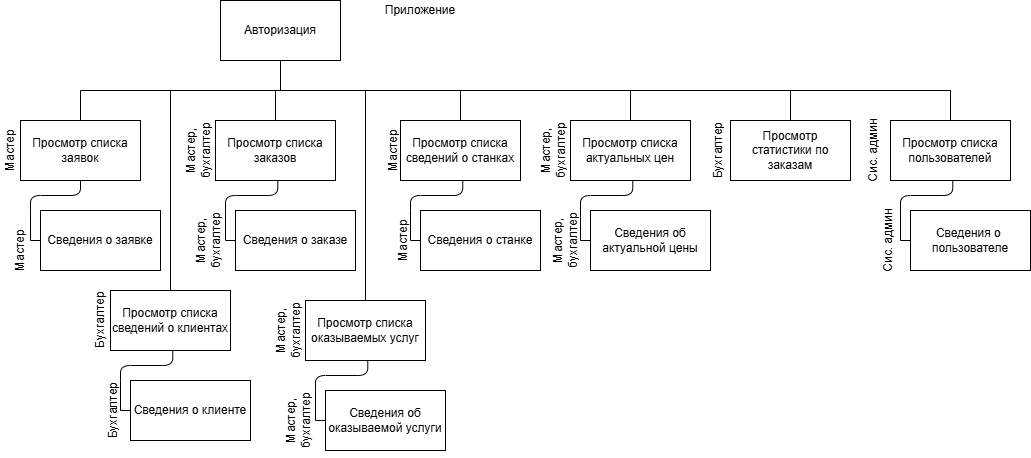

The diagram above was exported from draw.io. Its source (the exported page's mxGraphModel, read from the mxfile embedded in the PNG):
<mxGraphModel dx="1418" dy="794" grid="1" gridSize="10" guides="1" tooltips="1" connect="1" arrows="1" fold="1" page="1" pageScale="1" pageWidth="827" pageHeight="1169" math="0" shadow="0">
  <root>
    <mxCell id="0" />
    <mxCell id="1" parent="0" />
    <mxCell id="ksN_wOl3NSzYfcp1fqD9-24" parent="1" style="rounded=0;whiteSpace=wrap;html=1;" value="Авторизация" vertex="1">
      <mxGeometry height="60" width="120" x="340" y="540" as="geometry" />
    </mxCell>
    <mxCell id="ksN_wOl3NSzYfcp1fqD9-25" parent="1" style="text;html=1;whiteSpace=wrap;strokeColor=none;fillColor=none;align=center;verticalAlign=middle;rounded=0;" value="Приложение" vertex="1">
      <mxGeometry height="20" width="60" x="510" y="540" as="geometry" />
    </mxCell>
    <mxCell id="ksN_wOl3NSzYfcp1fqD9-27" parent="1" style="rounded=0;whiteSpace=wrap;html=1;" value="Просмотр списка заявок" vertex="1">
      <mxGeometry height="60" width="120" x="140" y="660" as="geometry" />
    </mxCell>
    <mxCell id="ksN_wOl3NSzYfcp1fqD9-29" parent="1" style="rounded=0;whiteSpace=wrap;html=1;" value="Сведения о заявке" vertex="1">
      <mxGeometry height="60" width="120" x="160" y="750" as="geometry" />
    </mxCell>
    <mxCell id="ksN_wOl3NSzYfcp1fqD9-30" edge="1" parent="1" style="edgeStyle=orthogonalEdgeStyle;html=1;rounded=1;curved=0;endArrow=none;endFill=0;entryX=0.5;entryY=1;entryDx=0;entryDy=0;" target="ksN_wOl3NSzYfcp1fqD9-27">
      <mxGeometry relative="1" as="geometry">
        <mxPoint x="150" y="750" as="sourcePoint" />
        <mxPoint x="190" y="720" as="targetPoint" />
      </mxGeometry>
    </mxCell>
    <mxCell id="ksN_wOl3NSzYfcp1fqD9-32" parent="1" style="rounded=0;whiteSpace=wrap;html=1;" value="Просмотр списка заказов" vertex="1">
      <mxGeometry height="60" width="120" x="335" y="660" as="geometry" />
    </mxCell>
    <mxCell id="ksN_wOl3NSzYfcp1fqD9-33" parent="1" style="rounded=0;whiteSpace=wrap;html=1;" value="Сведения о заказе" vertex="1">
      <mxGeometry height="60" width="120" x="355" y="750" as="geometry" />
    </mxCell>
    <mxCell id="ksN_wOl3NSzYfcp1fqD9-36" edge="1" parent="1" source="ksN_wOl3NSzYfcp1fqD9-29" style="edgeStyle=orthogonalEdgeStyle;html=1;rounded=0;curved=0;endArrow=none;endFill=0;exitX=0;exitY=0.5;exitDx=0;exitDy=0;">
      <mxGeometry relative="1" as="geometry">
        <mxPoint x="160" y="780" as="sourcePoint" />
        <mxPoint x="150" y="750" as="targetPoint" />
      </mxGeometry>
    </mxCell>
    <mxCell id="ksN_wOl3NSzYfcp1fqD9-37" edge="1" parent="1" style="edgeStyle=orthogonalEdgeStyle;html=1;rounded=1;curved=0;endArrow=none;endFill=0;entryX=0.519;entryY=0.992;entryDx=0;entryDy=0;entryPerimeter=0;" target="ksN_wOl3NSzYfcp1fqD9-32">
      <mxGeometry relative="1" as="geometry">
        <mxPoint x="345" y="750" as="sourcePoint" />
        <mxPoint x="395" y="720" as="targetPoint" />
      </mxGeometry>
    </mxCell>
    <mxCell id="ksN_wOl3NSzYfcp1fqD9-38" edge="1" parent="1" source="ksN_wOl3NSzYfcp1fqD9-33" style="edgeStyle=orthogonalEdgeStyle;html=1;rounded=0;curved=0;endArrow=none;endFill=0;exitX=0;exitY=0.5;exitDx=0;exitDy=0;">
      <mxGeometry relative="1" as="geometry">
        <mxPoint x="355" y="780" as="sourcePoint" />
        <mxPoint x="345" y="750" as="targetPoint" />
      </mxGeometry>
    </mxCell>
    <mxCell id="ksN_wOl3NSzYfcp1fqD9-43" parent="1" style="rounded=0;whiteSpace=wrap;html=1;" value="Просмотр списка сведений о станках" vertex="1">
      <mxGeometry height="60" width="120" x="520" y="660" as="geometry" />
    </mxCell>
    <mxCell id="ksN_wOl3NSzYfcp1fqD9-44" parent="1" style="rounded=0;whiteSpace=wrap;html=1;" value="Сведения о станке" vertex="1">
      <mxGeometry height="60" width="120" x="540" y="750" as="geometry" />
    </mxCell>
    <mxCell id="ksN_wOl3NSzYfcp1fqD9-45" edge="1" parent="1" style="edgeStyle=orthogonalEdgeStyle;html=1;rounded=1;curved=0;endArrow=none;endFill=0;entryX=0.519;entryY=0.992;entryDx=0;entryDy=0;entryPerimeter=0;" target="ksN_wOl3NSzYfcp1fqD9-43">
      <mxGeometry relative="1" as="geometry">
        <mxPoint x="530" y="750" as="sourcePoint" />
        <mxPoint x="580" y="720" as="targetPoint" />
      </mxGeometry>
    </mxCell>
    <mxCell id="ksN_wOl3NSzYfcp1fqD9-46" edge="1" parent="1" source="ksN_wOl3NSzYfcp1fqD9-44" style="edgeStyle=orthogonalEdgeStyle;html=1;rounded=0;curved=0;endArrow=none;endFill=0;exitX=0;exitY=0.5;exitDx=0;exitDy=0;">
      <mxGeometry relative="1" as="geometry">
        <mxPoint x="540" y="780" as="sourcePoint" />
        <mxPoint x="530" y="750" as="targetPoint" />
      </mxGeometry>
    </mxCell>
    <mxCell id="ksN_wOl3NSzYfcp1fqD9-47" parent="1" style="rounded=0;whiteSpace=wrap;html=1;" value="Просмотр списка сведений о клиентах" vertex="1">
      <mxGeometry height="60" width="120" x="230" y="830" as="geometry" />
    </mxCell>
    <mxCell id="ksN_wOl3NSzYfcp1fqD9-48" parent="1" style="rounded=0;whiteSpace=wrap;html=1;" value="Сведения о клиенте" vertex="1">
      <mxGeometry height="60" width="120" x="250" y="920" as="geometry" />
    </mxCell>
    <mxCell id="ksN_wOl3NSzYfcp1fqD9-49" edge="1" parent="1" style="edgeStyle=orthogonalEdgeStyle;html=1;rounded=1;curved=0;endArrow=none;endFill=0;entryX=0.519;entryY=0.992;entryDx=0;entryDy=0;entryPerimeter=0;" target="ksN_wOl3NSzYfcp1fqD9-47">
      <mxGeometry relative="1" as="geometry">
        <mxPoint x="240" y="920" as="sourcePoint" />
        <mxPoint x="290" y="890" as="targetPoint" />
      </mxGeometry>
    </mxCell>
    <mxCell id="ksN_wOl3NSzYfcp1fqD9-50" edge="1" parent="1" source="ksN_wOl3NSzYfcp1fqD9-48" style="edgeStyle=orthogonalEdgeStyle;html=1;rounded=0;curved=0;endArrow=none;endFill=0;exitX=0;exitY=0.5;exitDx=0;exitDy=0;">
      <mxGeometry relative="1" as="geometry">
        <mxPoint x="250" y="950" as="sourcePoint" />
        <mxPoint x="240" y="920" as="targetPoint" />
      </mxGeometry>
    </mxCell>
    <mxCell id="ksN_wOl3NSzYfcp1fqD9-51" parent="1" style="rounded=0;whiteSpace=wrap;html=1;" value="Просмотр списка оказываемых услуг" vertex="1">
      <mxGeometry height="60" width="120" x="425" y="840" as="geometry" />
    </mxCell>
    <mxCell id="ksN_wOl3NSzYfcp1fqD9-52" parent="1" style="rounded=0;whiteSpace=wrap;html=1;" value="Сведения об оказываемой услуги" vertex="1">
      <mxGeometry height="60" width="120" x="445" y="930" as="geometry" />
    </mxCell>
    <mxCell id="ksN_wOl3NSzYfcp1fqD9-53" edge="1" parent="1" style="edgeStyle=orthogonalEdgeStyle;html=1;rounded=1;curved=0;endArrow=none;endFill=0;entryX=0.519;entryY=0.992;entryDx=0;entryDy=0;entryPerimeter=0;" target="ksN_wOl3NSzYfcp1fqD9-51">
      <mxGeometry relative="1" as="geometry">
        <mxPoint x="435" y="930" as="sourcePoint" />
        <mxPoint x="485" y="900" as="targetPoint" />
      </mxGeometry>
    </mxCell>
    <mxCell id="ksN_wOl3NSzYfcp1fqD9-54" edge="1" parent="1" source="ksN_wOl3NSzYfcp1fqD9-52" style="edgeStyle=orthogonalEdgeStyle;html=1;rounded=0;curved=0;endArrow=none;endFill=0;exitX=0;exitY=0.5;exitDx=0;exitDy=0;">
      <mxGeometry relative="1" as="geometry">
        <mxPoint x="445" y="960" as="sourcePoint" />
        <mxPoint x="435" y="930" as="targetPoint" />
      </mxGeometry>
    </mxCell>
    <mxCell id="ksN_wOl3NSzYfcp1fqD9-55" parent="1" style="rounded=0;whiteSpace=wrap;html=1;" value="Просмотр списка актуальных цен" vertex="1">
      <mxGeometry height="60" width="120" x="690" y="660" as="geometry" />
    </mxCell>
    <mxCell id="ksN_wOl3NSzYfcp1fqD9-56" parent="1" style="rounded=0;whiteSpace=wrap;html=1;" value="Сведения об актуальной цены" vertex="1">
      <mxGeometry height="60" width="120" x="710" y="750" as="geometry" />
    </mxCell>
    <mxCell id="ksN_wOl3NSzYfcp1fqD9-57" edge="1" parent="1" style="edgeStyle=orthogonalEdgeStyle;html=1;rounded=1;curved=0;endArrow=none;endFill=0;entryX=0.519;entryY=0.992;entryDx=0;entryDy=0;entryPerimeter=0;" target="ksN_wOl3NSzYfcp1fqD9-55">
      <mxGeometry relative="1" as="geometry">
        <mxPoint x="700" y="750" as="sourcePoint" />
        <mxPoint x="750" y="720" as="targetPoint" />
      </mxGeometry>
    </mxCell>
    <mxCell id="ksN_wOl3NSzYfcp1fqD9-58" edge="1" parent="1" source="ksN_wOl3NSzYfcp1fqD9-56" style="edgeStyle=orthogonalEdgeStyle;html=1;rounded=0;curved=0;endArrow=none;endFill=0;exitX=0;exitY=0.5;exitDx=0;exitDy=0;">
      <mxGeometry relative="1" as="geometry">
        <mxPoint x="710" y="780" as="sourcePoint" />
        <mxPoint x="700" y="750" as="targetPoint" />
      </mxGeometry>
    </mxCell>
    <mxCell id="ksN_wOl3NSzYfcp1fqD9-59" parent="1" style="rounded=0;whiteSpace=wrap;html=1;" value="Просмотр статистики по заказам" vertex="1">
      <mxGeometry height="60" width="120" x="850" y="660" as="geometry" />
    </mxCell>
    <mxCell id="ksN_wOl3NSzYfcp1fqD9-63" parent="1" style="rounded=0;whiteSpace=wrap;html=1;" value="Просмотр списка пользователей" vertex="1">
      <mxGeometry height="60" width="120" x="1010" y="660" as="geometry" />
    </mxCell>
    <mxCell id="ksN_wOl3NSzYfcp1fqD9-64" parent="1" style="rounded=0;whiteSpace=wrap;html=1;" value="Сведения о&amp;nbsp; пользователе" vertex="1">
      <mxGeometry height="60" width="120" x="1030" y="750" as="geometry" />
    </mxCell>
    <mxCell id="ksN_wOl3NSzYfcp1fqD9-65" edge="1" parent="1" style="edgeStyle=orthogonalEdgeStyle;html=1;rounded=1;curved=0;endArrow=none;endFill=0;entryX=0.519;entryY=0.992;entryDx=0;entryDy=0;entryPerimeter=0;" target="ksN_wOl3NSzYfcp1fqD9-63">
      <mxGeometry relative="1" as="geometry">
        <mxPoint x="1020" y="750" as="sourcePoint" />
        <mxPoint x="1070" y="720" as="targetPoint" />
      </mxGeometry>
    </mxCell>
    <mxCell id="ksN_wOl3NSzYfcp1fqD9-66" edge="1" parent="1" source="ksN_wOl3NSzYfcp1fqD9-64" style="edgeStyle=orthogonalEdgeStyle;html=1;rounded=0;curved=0;endArrow=none;endFill=0;exitX=0;exitY=0.5;exitDx=0;exitDy=0;">
      <mxGeometry relative="1" as="geometry">
        <mxPoint x="1030" y="780" as="sourcePoint" />
        <mxPoint x="1020" y="750" as="targetPoint" />
      </mxGeometry>
    </mxCell>
    <mxCell id="ksN_wOl3NSzYfcp1fqD9-68" edge="1" parent="1" source="ksN_wOl3NSzYfcp1fqD9-24" style="edgeStyle=orthogonalEdgeStyle;html=1;exitX=0.5;exitY=1;exitDx=0;exitDy=0;rounded=0;curved=0;endArrow=none;endFill=0;entryX=0.5;entryY=0;entryDx=0;entryDy=0;" target="ksN_wOl3NSzYfcp1fqD9-27">
      <mxGeometry relative="1" as="geometry">
        <mxPoint x="450" y="600" as="sourcePoint" />
        <mxPoint x="600" y="650" as="targetPoint" />
      </mxGeometry>
    </mxCell>
    <mxCell id="ksN_wOl3NSzYfcp1fqD9-69" edge="1" parent="1" source="ksN_wOl3NSzYfcp1fqD9-24" style="edgeStyle=orthogonalEdgeStyle;html=1;exitX=0.5;exitY=1;exitDx=0;exitDy=0;rounded=0;curved=0;endArrow=none;endFill=0;entryX=0.5;entryY=0;entryDx=0;entryDy=0;" target="ksN_wOl3NSzYfcp1fqD9-32">
      <mxGeometry relative="1" as="geometry">
        <mxPoint x="540" y="660" as="sourcePoint" />
        <mxPoint x="340" y="720" as="targetPoint" />
      </mxGeometry>
    </mxCell>
    <mxCell id="ksN_wOl3NSzYfcp1fqD9-70" edge="1" parent="1" source="ksN_wOl3NSzYfcp1fqD9-24" style="edgeStyle=orthogonalEdgeStyle;html=1;exitX=0.5;exitY=1;exitDx=0;exitDy=0;rounded=0;curved=0;endArrow=none;endFill=0;entryX=0.5;entryY=0;entryDx=0;entryDy=0;" target="ksN_wOl3NSzYfcp1fqD9-43">
      <mxGeometry relative="1" as="geometry">
        <mxPoint x="510" y="620" as="sourcePoint" />
        <mxPoint x="480" y="680" as="targetPoint" />
      </mxGeometry>
    </mxCell>
    <mxCell id="ksN_wOl3NSzYfcp1fqD9-71" edge="1" parent="1" source="ksN_wOl3NSzYfcp1fqD9-24" style="edgeStyle=orthogonalEdgeStyle;html=1;exitX=0.5;exitY=1;exitDx=0;exitDy=0;rounded=0;curved=0;endArrow=none;endFill=0;entryX=0.5;entryY=0;entryDx=0;entryDy=0;" target="ksN_wOl3NSzYfcp1fqD9-51">
      <mxGeometry relative="1" as="geometry">
        <Array as="points">
          <mxPoint x="400" y="630" />
          <mxPoint x="485" y="630" />
        </Array>
        <mxPoint x="540" y="670" as="sourcePoint" />
        <mxPoint x="670" y="730" as="targetPoint" />
      </mxGeometry>
    </mxCell>
    <mxCell id="ksN_wOl3NSzYfcp1fqD9-72" edge="1" parent="1" source="ksN_wOl3NSzYfcp1fqD9-24" style="edgeStyle=orthogonalEdgeStyle;html=1;exitX=0.5;exitY=1;exitDx=0;exitDy=0;rounded=0;curved=0;endArrow=none;endFill=0;entryX=0.5;entryY=0;entryDx=0;entryDy=0;" target="ksN_wOl3NSzYfcp1fqD9-47">
      <mxGeometry relative="1" as="geometry">
        <Array as="points">
          <mxPoint x="400" y="630" />
          <mxPoint x="290" y="630" />
        </Array>
        <mxPoint x="440" y="750" as="sourcePoint" />
        <mxPoint x="500" y="990" as="targetPoint" />
      </mxGeometry>
    </mxCell>
    <mxCell id="ksN_wOl3NSzYfcp1fqD9-73" edge="1" parent="1" source="ksN_wOl3NSzYfcp1fqD9-24" style="edgeStyle=orthogonalEdgeStyle;html=1;exitX=0.5;exitY=1;exitDx=0;exitDy=0;rounded=0;curved=0;endArrow=none;endFill=0;entryX=0.5;entryY=0;entryDx=0;entryDy=0;" target="ksN_wOl3NSzYfcp1fqD9-55">
      <mxGeometry relative="1" as="geometry">
        <Array as="points">
          <mxPoint x="400" y="630" />
          <mxPoint x="750" y="630" />
        </Array>
        <mxPoint x="470" y="770" as="sourcePoint" />
        <mxPoint x="530" y="1010" as="targetPoint" />
      </mxGeometry>
    </mxCell>
    <mxCell id="ksN_wOl3NSzYfcp1fqD9-74" edge="1" parent="1" source="ksN_wOl3NSzYfcp1fqD9-24" style="edgeStyle=orthogonalEdgeStyle;html=1;exitX=0.5;exitY=1;exitDx=0;exitDy=0;rounded=0;curved=0;endArrow=none;endFill=0;entryX=0.5;entryY=0;entryDx=0;entryDy=0;" target="ksN_wOl3NSzYfcp1fqD9-59">
      <mxGeometry relative="1" as="geometry">
        <Array as="points">
          <mxPoint x="400" y="630" />
          <mxPoint x="910" y="630" />
        </Array>
        <mxPoint x="400" y="600" as="sourcePoint" />
        <mxPoint x="640" y="840" as="targetPoint" />
      </mxGeometry>
    </mxCell>
    <mxCell id="ksN_wOl3NSzYfcp1fqD9-75" edge="1" parent="1" source="ksN_wOl3NSzYfcp1fqD9-24" style="edgeStyle=orthogonalEdgeStyle;html=1;exitX=0.5;exitY=1;exitDx=0;exitDy=0;rounded=0;curved=0;endArrow=none;endFill=0;entryX=0.5;entryY=0;entryDx=0;entryDy=0;" target="ksN_wOl3NSzYfcp1fqD9-63">
      <mxGeometry relative="1" as="geometry">
        <Array as="points">
          <mxPoint x="400" y="630" />
          <mxPoint x="1070" y="630" />
        </Array>
        <mxPoint x="480" y="630" as="sourcePoint" />
        <mxPoint x="860" y="870" as="targetPoint" />
      </mxGeometry>
    </mxCell>
    <mxCell id="ksN_wOl3NSzYfcp1fqD9-76" parent="1" style="text;html=1;whiteSpace=wrap;strokeColor=none;fillColor=none;align=center;verticalAlign=middle;rounded=0;rotation=-90;" value="Мастер" vertex="1">
      <mxGeometry height="20" width="60" x="100" y="680" as="geometry" />
    </mxCell>
    <mxCell id="ksN_wOl3NSzYfcp1fqD9-77" parent="1" style="text;html=1;whiteSpace=wrap;strokeColor=none;fillColor=none;align=center;verticalAlign=middle;rounded=0;rotation=-90;" value="Мастер" vertex="1">
      <mxGeometry height="20" width="60" x="110" y="780" as="geometry" />
    </mxCell>
    <mxCell id="ksN_wOl3NSzYfcp1fqD9-78" parent="1" style="text;html=1;whiteSpace=wrap;strokeColor=none;fillColor=none;align=center;verticalAlign=middle;rounded=0;rotation=-90;" value="Мастер, бухгалтер" vertex="1">
      <mxGeometry height="20" width="75" x="280" y="680" as="geometry" />
    </mxCell>
    <mxCell id="ksN_wOl3NSzYfcp1fqD9-79" parent="1" style="text;html=1;whiteSpace=wrap;strokeColor=none;fillColor=none;align=center;verticalAlign=middle;rounded=0;rotation=-90;" value="Мастер, бухгалтер" vertex="1">
      <mxGeometry height="20" width="55" x="300" y="770" as="geometry" />
    </mxCell>
    <mxCell id="ksN_wOl3NSzYfcp1fqD9-81" parent="1" style="text;html=1;whiteSpace=wrap;strokeColor=none;fillColor=none;align=center;verticalAlign=middle;rounded=0;rotation=-90;" value="Бухгалтер" vertex="1">
      <mxGeometry height="20" width="55" x="192.5" y="850" as="geometry" />
    </mxCell>
    <mxCell id="ksN_wOl3NSzYfcp1fqD9-82" parent="1" style="text;html=1;whiteSpace=wrap;strokeColor=none;fillColor=none;align=center;verticalAlign=middle;rounded=0;rotation=-90;" value="Бухгалтер" vertex="1">
      <mxGeometry height="20" width="55" x="205" y="940" as="geometry" />
    </mxCell>
    <mxCell id="ksN_wOl3NSzYfcp1fqD9-83" parent="1" style="text;html=1;whiteSpace=wrap;strokeColor=none;fillColor=none;align=center;verticalAlign=middle;rounded=0;rotation=-90;" value="Мастер" vertex="1">
      <mxGeometry height="20" width="75" x="475" y="680" as="geometry" />
    </mxCell>
    <mxCell id="ksN_wOl3NSzYfcp1fqD9-84" parent="1" style="text;html=1;whiteSpace=wrap;strokeColor=none;fillColor=none;align=center;verticalAlign=middle;rounded=0;rotation=-90;" value="Мастер" vertex="1">
      <mxGeometry height="20" width="75" x="485" y="770" as="geometry" />
    </mxCell>
    <mxCell id="ksN_wOl3NSzYfcp1fqD9-87" parent="1" style="text;html=1;whiteSpace=wrap;strokeColor=none;fillColor=none;align=center;verticalAlign=middle;rounded=0;rotation=-90;" value="Бухгалтер" vertex="1">
      <mxGeometry height="20" width="75" x="800" y="680" as="geometry" />
    </mxCell>
    <mxCell id="ksN_wOl3NSzYfcp1fqD9-90" parent="1" style="text;html=1;whiteSpace=wrap;strokeColor=none;fillColor=none;align=center;verticalAlign=middle;rounded=0;rotation=-90;" value="Мастер, бухгалтер" vertex="1">
      <mxGeometry height="20" width="75" x="370" y="860" as="geometry" />
    </mxCell>
    <mxCell id="ksN_wOl3NSzYfcp1fqD9-91" parent="1" style="text;html=1;whiteSpace=wrap;strokeColor=none;fillColor=none;align=center;verticalAlign=middle;rounded=0;rotation=-90;" value="Мастер, бухгалтер" vertex="1">
      <mxGeometry height="20" width="75" x="380" y="950" as="geometry" />
    </mxCell>
    <mxCell id="ksN_wOl3NSzYfcp1fqD9-92" parent="1" style="text;html=1;whiteSpace=wrap;strokeColor=none;fillColor=none;align=center;verticalAlign=middle;rounded=0;rotation=-90;" value="Мастер, бухгалтер" vertex="1">
      <mxGeometry height="20" width="75" x="647" y="770" as="geometry" />
    </mxCell>
    <mxCell id="ksN_wOl3NSzYfcp1fqD9-93" parent="1" style="text;html=1;whiteSpace=wrap;strokeColor=none;fillColor=none;align=center;verticalAlign=middle;rounded=0;rotation=-90;" value="Мастер, бухгалтер" vertex="1">
      <mxGeometry height="20" width="75" x="635" y="680" as="geometry" />
    </mxCell>
    <mxCell id="ksN_wOl3NSzYfcp1fqD9-94" parent="1" style="text;html=1;whiteSpace=wrap;strokeColor=none;fillColor=none;align=center;verticalAlign=middle;rounded=0;rotation=-90;" value="Сис. админ" vertex="1">
      <mxGeometry height="20" width="75" x="955" y="680" as="geometry" />
    </mxCell>
    <mxCell id="ksN_wOl3NSzYfcp1fqD9-95" parent="1" style="text;html=1;whiteSpace=wrap;strokeColor=none;fillColor=none;align=center;verticalAlign=middle;rounded=0;rotation=-90;" value="Сис. админ" vertex="1">
      <mxGeometry height="20" width="75" x="970" y="770" as="geometry" />
    </mxCell>
  </root>
</mxGraphModel>